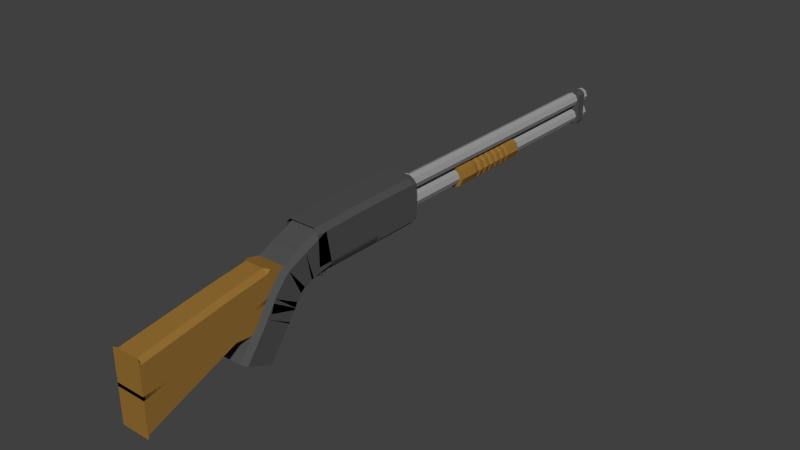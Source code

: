 # Source: LowPoly_Shotgun.blend  (saved by Blender 2.74.0; exported with 4.5.12 LTS)
import bpy
from mathutils import Matrix  # noqa: F401  (used for matrix-valued properties, if any)

bpy.ops.wm.read_factory_settings(use_empty=True)
scene = bpy.context.scene
scene.name = 'Scene'

# ---- collections
col_collection_1 = bpy.data.collections.new('Collection 1'); scene.collection.children.link(col_collection_1)

# ---- materials (node trees are filled in below, after node groups)
mat_metal = bpy.data.materials.new('Metal')
mat_metal.alpha_threshold = 0.0
mat_metal.use_transparent_shadow = False
mat_metal.diffuse_color = (0.08001, 0.08001, 0.08001, 1.0)
mat_metal.roughness = 0.5
mat_barrel = bpy.data.materials.new('Barrel')
mat_barrel.alpha_threshold = 0.0
mat_barrel.use_transparent_shadow = False
mat_barrel.diffuse_color = (0.3343, 0.3343, 0.3343, 1.0)
mat_barrel.roughness = 0.5
mat_woord = bpy.data.materials.new('Woord')
mat_woord.alpha_threshold = 0.0
mat_woord.use_transparent_shadow = False
mat_woord.diffuse_color = (0.305, 0.159, 0.0331, 1.0)
mat_woord.roughness = 0.5

# ---- material node trees

# ---- world
world_world = bpy.data.worlds.new('World'); scene.world = world_world
world_world.color = (0.05088, 0.05088, 0.05088)
world_world.use_sun_shadow = False
world_world.sun_shadow_jitter_overblur = 0.0
world_world.cycles.sampling_method = 'MANUAL'
world_world.cycles.sample_map_resolution = 256

# ---- meshes
me_cube = bpy.data.meshes.new('Cube')
me_cube.from_pydata([(-1.737e-08, 10.45, 4.941), (-1.737e-08, 9.314, 4.941), (0.2835, 10.45, 4.865), (0.2835, 9.314, 4.865), (0.491, 10.45, 4.657), (0.491, 9.314, 4.657), (0.567, 10.45, 4.374), (0.567, 9.314, 4.374), (0.491, 10.45, 4.09), (0.491, 9.314, 4.09), (0.2835, 10.45, 3.883), (0.2835, 9.314, 3.883), (6.824e-08, 10.45, 3.807), (6.824e-08, 9.314, 3.807), (-0.2835, 10.45, 3.883), (-0.2835, 9.314, 3.883), (-0.491, 10.45, 4.09), (-0.491, 9.314, 4.09), (-0.567, 10.45, 4.374), (-0.567, 9.314, 4.374), (-0.491, 10.45, 4.657), (-0.491, 9.314, 4.657), (-0.2835, 10.45, 4.865), (-0.2835, 9.314, 4.865), (-3.103e-08, 26.67, 4.805), (-3.103e-08, 9.863, 4.805), (0.2864, 26.67, 4.686), (0.2864, 9.863, 4.686), (0.405, 26.67, 4.4), (0.405, 9.863, 4.4), (0.2864, 26.67, 4.114), (0.2864, 9.863, 4.114), (-6.644e-08, 26.67, 3.995), (-6.644e-08, 9.863, 3.995), (-0.2864, 26.67, 4.114), (-0.2864, 9.863, 4.114), (-0.405, 26.67, 4.4), (-0.405, 9.863, 4.4), (-0.2864, 26.67, 4.686), (-0.2864, 9.863, 4.686), (-3.103e-08, 26.67, 3.805), (-3.103e-08, 9.863, 3.805), (0.2864, 26.67, 3.686), (0.2864, 9.863, 3.686), (0.405, 26.67, 3.4), (0.405, 9.863, 3.4), (0.2864, 26.67, 3.114), (0.2864, 9.863, 3.114), (-6.644e-08, 26.67, 2.995), (-6.644e-08, 9.863, 2.995), (-0.2864, 26.67, 3.114), (-0.2864, 9.863, 3.114), (-0.405, 26.67, 3.4), (-0.405, 9.863, 3.4), (-0.2864, 26.67, 3.686), (-0.2864, 9.863, 3.686), (-0.5, 25.6, 3.088), (-0.3118, 25.6, 2.9), (-0.3118, 25.6, 4.9), (-0.5, 25.6, 4.712), (-0.3118, 26.16, 2.9), (-0.5, 26.16, 3.088), (-0.5, 26.16, 4.712), (-0.3118, 26.16, 4.9), (0.3118, 25.6, 2.9), (0.5, 25.6, 3.088), (0.5, 25.6, 4.712), (0.3118, 25.6, 4.9), (0.5, 26.16, 3.088), (0.3118, 26.16, 2.9), (0.3118, 26.16, 4.9), (0.5, 26.16, 4.712), (-3.103e-08, 25.67, 4.805), (0.2864, 25.67, 4.686), (0.405, 25.67, 4.4), (0.2864, 25.67, 4.114), (-6.644e-08, 25.67, 3.995), (-0.2864, 25.67, 4.114), (-0.405, 25.67, 4.4), (-0.2864, 25.67, 4.686), (-2.086e-08, 15.48, 4.0), (-2.086e-08, 14.28, 4.0), (0.4243, 15.48, 3.824), (0.4243, 14.28, 3.824), (0.6, 15.48, 3.4), (0.6, 14.28, 3.4), (0.4243, 15.48, 2.976), (0.4243, 14.28, 2.976), (-7.332e-08, 15.48, 2.8), (-7.332e-08, 14.28, 2.8), (-0.4243, 15.48, 2.976), (-0.4243, 14.28, 2.976), (-0.6, 15.48, 3.4), (-0.6, 14.28, 3.4), (-0.4243, 15.48, 3.824), (-0.4243, 14.28, 3.824), (-2.436e-08, 15.68, 3.94), (0.3818, 15.68, 3.782), (0.54, 15.68, 3.4), (0.3818, 15.68, 3.018), (-7.157e-08, 15.68, 2.86), (-0.3818, 15.68, 3.018), (-0.54, 15.68, 3.4), (-0.3818, 15.68, 3.782), (-2.436e-08, 15.78, 3.94), (0.3818, 15.78, 3.782), (0.54, 15.78, 3.4), (0.3818, 15.78, 3.018), (-7.157e-08, 15.78, 2.86), (-0.3818, 15.78, 3.018), (-0.54, 15.78, 3.4), (-0.3818, 15.78, 3.782), (-2.121e-08, 15.88, 3.994), (0.42, 15.88, 3.82), (0.594, 15.88, 3.4), (0.42, 15.88, 2.98), (-7.314e-08, 15.88, 2.806), (-0.42, 15.88, 2.98), (-0.594, 15.88, 3.4), (-0.42, 15.88, 3.82), (-2.121e-08, 16.08, 3.994), (0.42, 16.08, 3.82), (0.594, 16.08, 3.4), (0.42, 16.08, 2.98), (-7.314e-08, 16.08, 2.806), (-0.42, 16.08, 2.98), (-0.594, 16.08, 3.4), (-0.42, 16.08, 3.82), (-2.431e-08, 16.18, 3.935), (0.378, 16.18, 3.778), (0.5346, 16.18, 3.4), (0.378, 16.18, 3.022), (-7.104e-08, 16.18, 2.865), (-0.378, 16.18, 3.022), (-0.5346, 16.18, 3.4), (-0.378, 16.18, 3.778), (-2.431e-08, 16.28, 3.935), (0.378, 16.28, 3.778), (0.5346, 16.28, 3.4), (0.378, 16.28, 3.022), (-7.104e-08, 16.28, 2.865), (-0.378, 16.28, 3.022), (-0.5346, 16.28, 3.4), (-0.378, 16.28, 3.778), (-2.003e-08, 16.38, 3.988), (0.4158, 16.38, 3.816), (0.5881, 16.38, 3.4), (0.4158, 16.38, 2.984), (-7.144e-08, 16.38, 2.812), (-0.4158, 16.38, 2.984), (-0.5881, 16.38, 3.4), (-0.4158, 16.38, 3.816), (-2.003e-08, 16.58, 3.988), (0.4158, 16.58, 3.816), (0.5881, 16.58, 3.4), (0.4158, 16.58, 2.984), (-7.144e-08, 16.58, 2.812), (-0.4158, 16.58, 2.984), (-0.5881, 16.58, 3.4), (-0.4158, 16.58, 3.816), (-2.362e-08, 16.68, 3.929), (0.3742, 16.68, 3.774), (0.5293, 16.68, 3.4), (0.3742, 16.68, 3.026), (-6.988e-08, 16.68, 2.871), (-0.3742, 16.68, 3.026), (-0.5293, 16.68, 3.4), (-0.3742, 16.68, 3.774), (-2.362e-08, 16.78, 3.929), (0.3742, 16.78, 3.774), (0.5293, 16.78, 3.4), (0.3742, 16.78, 3.026), (-6.988e-08, 16.78, 2.871), (-0.3742, 16.78, 3.026), (-0.5293, 16.78, 3.4), (-0.3742, 16.78, 3.774), (-2.113e-08, 16.88, 3.982), (0.4117, 16.88, 3.812), (0.5822, 16.88, 3.4), (0.4117, 16.88, 2.988), (-7.203e-08, 16.88, 2.818), (-0.4117, 16.88, 2.988), (-0.5822, 16.88, 3.4), (-0.4117, 16.88, 3.812), (-2.113e-08, 17.08, 3.982), (0.4117, 17.08, 3.812), (0.5822, 17.08, 3.4), (0.4117, 17.08, 2.988), (-7.203e-08, 17.08, 2.818), (-0.4117, 17.08, 2.988), (-0.5822, 17.08, 3.4), (-0.4117, 17.08, 3.812), (-2.424e-08, 17.18, 3.924), (0.3705, 17.18, 3.77), (0.524, 17.18, 3.4), (0.3705, 17.18, 3.03), (-7.004e-08, 17.18, 2.876), (-0.3705, 17.18, 3.03), (-0.524, 17.18, 3.4), (-0.3705, 17.18, 3.77), (-2.424e-08, 17.28, 3.924), (0.3705, 17.28, 3.77), (0.524, 17.28, 3.4), (0.3705, 17.28, 3.03), (-7.004e-08, 17.28, 2.876), (-0.3705, 17.28, 3.03), (-0.524, 17.28, 3.4), (-0.3705, 17.28, 3.77), (-2.07e-08, 17.38, 3.976), (0.4075, 17.38, 3.808), (0.5764, 17.38, 3.4), (0.4075, 17.38, 2.992), (-7.109e-08, 17.38, 2.824), (-0.4075, 17.38, 2.992), (-0.5764, 17.38, 3.4), (-0.4075, 17.38, 3.808), (-2.07e-08, 17.58, 3.976), (0.4075, 17.58, 3.808), (0.5764, 17.58, 3.4), (0.4075, 17.58, 2.992), (-7.109e-08, 17.58, 2.824), (-0.4075, 17.58, 2.992), (-0.5764, 17.58, 3.4), (-0.4075, 17.58, 3.808), (-2.347e-08, 17.68, 3.919), (0.3668, 17.68, 3.767), (0.5187, 17.68, 3.4), (0.3668, 17.68, 3.033), (-6.882e-08, 17.68, 2.881), (-0.3668, 17.68, 3.033), (-0.5187, 17.68, 3.4), (-0.3668, 17.68, 3.767), (-2.347e-08, 17.78, 3.919), (0.3668, 17.78, 3.767), (0.5187, 17.78, 3.4), (0.3668, 17.78, 3.033), (-6.882e-08, 17.78, 2.881), (-0.3668, 17.78, 3.033), (-0.5187, 17.78, 3.4), (-0.3668, 17.78, 3.767), (-2.06e-08, 17.88, 3.971), (0.4035, 17.88, 3.803), (0.5706, 17.88, 3.4), (0.4035, 17.88, 2.997), (-7.049e-08, 17.88, 2.829), (-0.4035, 17.88, 2.997), (-0.5706, 17.88, 3.4), (-0.4035, 17.88, 3.803), (-2.06e-08, 18.08, 3.971), (0.4035, 18.08, 3.803), (0.5706, 18.08, 3.4), (0.4035, 18.08, 2.997), (-7.049e-08, 18.08, 2.829), (-0.4035, 18.08, 2.997), (-0.5706, 18.08, 3.4), (-0.4035, 18.08, 3.803), (-2.413e-08, 18.18, 3.914), (0.3631, 18.18, 3.763), (0.5135, 18.18, 3.4), (0.3631, 18.18, 3.037), (-6.903e-08, 18.18, 2.886), (-0.3631, 18.18, 3.037), (-0.5135, 18.18, 3.4), (-0.3631, 18.18, 3.763), (-2.413e-08, 18.28, 3.914), (0.3631, 18.28, 3.763), (0.5135, 18.28, 3.4), (0.3631, 18.28, 3.037), (-6.903e-08, 18.28, 2.886), (-0.3631, 18.28, 3.037), (-0.5135, 18.28, 3.4), (-0.3631, 18.28, 3.763), (-2.096e-08, 18.38, 3.965), (0.3994, 18.38, 3.799), (0.5649, 18.38, 3.4), (0.3994, 18.38, 3.001), (-7.034e-08, 18.38, 2.835), (-0.3994, 18.38, 3.001), (-0.5649, 18.38, 3.4), (-0.3994, 18.38, 3.799), (-2.096e-08, 19.38, 3.965), (0.3994, 19.38, 3.799), (0.5649, 19.38, 3.4), (0.3994, 19.38, 3.001), (-7.034e-08, 19.38, 2.835), (-0.3994, 19.38, 3.001), (-0.5649, 19.38, 3.4), (-0.3994, 19.38, 3.799), (-2.794e-08, 19.38, 3.852), (0.3195, 19.38, 3.72), (0.4519, 19.38, 3.4), (0.3195, 19.38, 3.08), (-6.745e-08, 19.38, 2.948), (-0.3195, 19.38, 3.08), (-0.4519, 19.38, 3.4), (-0.3195, 19.38, 3.72), (-2.794e-08, 19.48, 3.852), (0.3195, 19.48, 3.72), (0.4519, 19.48, 3.4), (0.3195, 19.48, 3.08), (-6.745e-08, 19.48, 2.948), (-0.3195, 19.48, 3.08), (-0.4519, 19.48, 3.4), (-0.3195, 19.48, 3.72), (-0.7532, -1.713, 0.3387), (-1.0, -1.486, 0.2345), (-1.0, -0.2476, 1.867), (-0.7532, -0.4748, 1.971), (-1.0, -0.1249, -0.3897), (-0.7532, 0.1049, -0.4951), (-0.7532, 1.343, 1.137), (-1.0, 1.113, 1.243), (1.0, -1.486, 0.2345), (0.7532, -1.713, 0.3387), (0.7532, -0.4748, 1.971), (1.0, -0.2476, 1.867), (0.7532, 0.1049, -0.4951), (1.0, -0.1249, -0.3897), (1.0, 1.113, 1.243), (0.7532, 1.343, 1.137), (-1.0, -0.1807, 1.994), (-0.7532, -0.3913, 2.129), (-0.7532, 1.291, 1.047), (-1.0, 1.083, 1.181), (1.0, 1.083, 1.181), (0.7532, 1.291, 1.047), (0.7532, -0.3913, 2.129), (1.0, -0.1807, 1.994), (-1.0, 0.2245, 2.624), (-0.7532, 0.01378, 2.759), (-0.7532, 1.696, 1.678), (-1.0, 1.488, 1.811), (1.0, 1.488, 1.811), (0.7532, 1.696, 1.678), (0.7532, 0.01378, 2.759), (1.0, 0.2245, 2.624), (-1.0, 0.04639, 2.03), (-0.7532, -0.2016, 2.065), (-0.7532, 0.9299, 1.673), (-1.0, 1.534, 1.818), (1.0, 1.534, 1.818), (0.7532, 0.9299, 1.673), (0.7532, -0.2016, 2.065), (1.0, 0.04639, 2.03), (-1.0, 0.07371, 2.15), (-0.7532, -0.1651, 2.225), (-0.7532, 1.571, 1.623), (-1.0, 1.507, 1.697), (1.0, 1.507, 1.697), (0.7532, 1.571, 1.623), (0.7532, -0.1651, 2.225), (1.0, 0.07371, 2.15), (-1.0, 0.1851, 2.502), (-0.7532, -0.05376, 2.578), (-0.7532, 1.853, 1.975), (-1.0, 1.618, 2.05), (1.0, 1.618, 2.05), (0.7532, 1.853, 1.975), (0.7532, -0.05376, 2.578), (1.0, 0.1851, 2.502), (-1.0, 0.3408, 2.797), (-0.7532, 0.1482, 2.96), (-0.7532, 1.676, 1.669), (-1.0, 1.487, 1.828), (1.0, 1.487, 1.828), (0.7532, 1.676, 1.669), (0.7532, 0.1482, 2.96), (1.0, 0.3408, 2.797), (-1.0, 0.9422, 3.509), (-0.7532, 0.7495, 3.672), (-0.7532, 2.277, 2.38), (-1.0, 2.088, 2.54), (1.0, 2.088, 2.54), (0.7532, 2.277, 2.38), (0.7532, 0.7495, 3.672), (1.0, 0.9422, 3.509), (-1.0, 0.9909, 3.566), (-0.7532, 0.7983, 3.729), (-0.7532, 1.648, 2.328), (-1.0, 2.137, 2.597), (1.0, 2.137, 2.597), (0.7532, 1.648, 2.328), (0.7532, 0.7983, 3.729), (1.0, 0.9909, 3.566), (-1.0, 1.248, 3.762), (-0.7532, 1.142, 3.991), (-0.7532, 1.982, 2.176), (-1.0, 1.878, 2.4), (1.0, 1.878, 2.4), (0.7532, 1.982, 2.176), (0.7532, 1.142, 3.991), (1.0, 1.248, 3.762), (-1.0, 2.091, 4.152), (-0.7532, 1.985, 4.381), (-0.7532, 2.824, 2.566), (-1.0, 2.721, 2.79), (1.0, 2.721, 2.79), (0.7532, 2.824, 2.566), (0.7532, 1.985, 4.381), (1.0, 2.091, 4.152), (-1.0, 2.305, 4.226), (-0.7532, 2.256, 4.475), (-0.7532, 2.64, 2.512), (-1.0, 2.593, 2.754), (1.0, 2.593, 2.754), (0.7532, 2.64, 2.512), (0.7532, 2.256, 4.475), (1.0, 2.305, 4.226), (-1.0, 3.63, 4.784), (-0.7532, 3.587, 5.035), (-0.7532, 3.971, 2.773), (-1.0, 3.93, 3.016), (-1.0, 3.128, 2.656), (1.0, 3.93, 3.016), (0.7532, 3.971, 2.773), (1.0, 3.128, 2.656), (0.7532, 3.587, 5.035), (1.0, 3.63, 4.784), (-1.0, 3.127, 4.768), (-0.7532, 3.127, 5.042), (-1.0, 3.293, 2.663), (1.0, 3.293, 2.663), (0.7532, 3.127, 5.042), (1.0, 3.127, 4.768), (-1.0, 7.127, 4.869), (-0.7532, 7.127, 5.143), (0.7532, 7.127, 5.143), (1.0, 7.127, 4.869), (-1.0, 9.721, 4.869), (-0.7532, 9.721, 5.143), (-1.0, 9.721, 2.903), (1.0, 9.721, 2.903), (0.7532, 9.721, 5.143), (1.0, 9.721, 4.869), (0.651, 10.01, 2.656), (0.7532, 9.721, 2.656), (-0.7532, 9.721, 2.656), (-0.7532, 9.587, 2.656), (-0.7532, 9.721, 2.656), (0.7532, 9.587, 2.656), (0.7532, 9.721, 2.656), (0.8484, 9.721, 2.751), (-1.0, 10.01, 4.611), (-0.9037, 10.01, 4.857), (-0.7275, 10.01, 5.042), (-0.6312, 10.01, 5.143), (-0.5081, 10.01, 2.656), (-0.749, 10.01, 2.754), (-0.902, 10.01, 2.907), (-1.0, 10.01, 3.005), (1.0, 10.01, 3.148), (0.902, 10.01, 2.907), (0.5081, 10.01, 5.143), (0.7461, 10.01, 5.043), (0.905, 10.01, 4.875), (1.0, 10.01, 4.774), (-0.7532, 9.721, 5.143), (-0.8465, 9.721, 5.039), (-0.9064, 9.721, 4.973), (-1.0, 9.721, 4.869), (-1.0, 9.721, 2.903), (-0.902, 9.721, 2.805), (-0.8512, 9.721, 2.754), (-0.7532, 9.721, 2.656), (0.902, 9.721, 2.805), (1.0, 9.721, 2.903), (1.0, 9.721, 4.869), (0.9074, 9.721, 4.972), (0.8456, 9.721, 5.04), (0.7532, 9.721, 5.143), (-1.0, 3.239, 2.742), (1.0, 3.239, 2.742), (-1.0, 7.323, 2.903), (1.0, 7.323, 2.903), (-0.7899, 3.127, 2.693), (-0.7013, 3.127, 2.656), (-0.7963, 3.156, 2.657), (0.7013, 3.127, 2.656), (0.7899, 3.127, 2.693), (0.7963, 3.156, 2.657), (-0.7013, 7.127, 2.656), (-0.7899, 7.127, 2.693), (-0.7532, 7.179, 2.656), (0.7899, 7.127, 2.693), (0.7013, 7.127, 2.656), (0.7532, 7.179, 2.656), (-1.0, 3.127, 3.15), (-0.9801, 3.127, 3.05), (-1.0, 3.143, 3.049), (-0.8817, 3.127, 2.813), (-0.8251, 3.127, 2.728), (-0.902, 3.16, 2.758), (0.8251, 3.127, 2.728), (0.8817, 3.127, 2.813), (0.902, 3.16, 2.758), (0.9801, 3.127, 3.05), (1.0, 3.127, 3.15), (1.0, 3.143, 3.049), (-0.8251, 7.127, 2.728), (-0.8817, 7.127, 2.813), (-0.8878, 7.164, 2.79), (-0.9801, 7.127, 3.05), (-1.0, 7.127, 3.15), (-1.0, 7.164, 3.061), (1.0, 7.127, 3.15), (0.9801, 7.127, 3.05), (1.0, 7.164, 3.061), (0.8817, 7.127, 2.813), (0.8251, 7.127, 2.728), (0.8878, 7.164, 2.79), (-0.7532, 0.1536, 2.037), (-0.7532, 0.1536, 2.195), (0.7532, 0.1536, 2.195), (0.7532, 0.1536, 2.037), (-0.7532, 0.1536, 2.825), (0.7532, 0.1536, 2.825), (-0.7532, 0.1536, 2.644), (-0.7532, 0.1536, 3.026), (0.7532, 0.1536, 3.026), (0.7532, 0.1536, 2.644), (-0.7532, 0.1536, 3.738), (0.7532, 0.1536, 3.738), (-0.7532, 0.1536, 3.795), (0.7532, 0.1536, 3.795), (-0.8065, -6.742, 0.6752), (-0.8065, -6.742, 0.8444), (0.8065, -6.742, 0.8444), (0.8065, -6.742, 0.6752), (-0.8065, -6.742, 1.519), (0.8065, -6.742, 1.519), (-0.8065, -6.742, 1.325), (-0.8065, -6.742, 1.734), (0.8065, -6.742, 1.734), (0.8065, -6.742, 1.325), (-0.8065, -6.742, 2.496), (0.8065, -6.742, 2.496), (-0.8065, -6.742, 2.558), (0.8065, -6.742, 2.558), (-0.8065, -6.822, 0.6752), (-0.8065, -6.822, 0.8444), (0.8065, -6.822, 0.8444), (0.8065, -6.822, 0.6752), (-0.8065, -6.822, 1.519), (0.8065, -6.822, 1.519), (-0.8065, -6.822, 1.325), (-0.8065, -6.822, 1.734), (0.8065, -6.822, 1.734), (0.8065, -6.822, 1.325), (-0.8065, -6.822, 2.496), (0.8065, -6.822, 2.496), (-0.8065, -6.822, 2.558), (0.8065, -6.822, 2.558), (-0.8065, -6.822, 3.23), (0.8065, -6.822, 3.23), (0.8065, -6.822, -0.5814), (-0.8065, -6.822, -0.5814), (-0.7532, 0.1536, 3.989), (-0.5182, 0.1536, 4.226), (-0.7532, 0.384, 4.171), (0.5182, 0.1536, 4.226), (0.7532, 0.1536, 3.989), (0.7532, 0.3822, 4.172), (-0.5715, -6.742, 3.23), (-0.8065, -6.742, 2.993), (-0.8065, -6.822, 3.23), (0.8065, -6.742, 2.993), (0.5715, -6.742, 3.23), (0.8065, -6.822, 3.23), (0.7532, 0.3033, 1.287), (0.5182, 0.3494, 1.056), (-0.5182, 0.3494, 1.056), (-0.7532, 0.3033, 1.287), (0.5715, -6.742, -0.5814), (0.8065, -6.742, -0.344), (0.8065, -6.822, -0.5814), (-0.8065, -6.742, -0.344), (-0.5715, -6.742, -0.5814), (-0.8065, -6.822, -0.5814), (0.7673, -1.935, 1.677), (-0.7673, -1.935, 2.48), (0.7673, -1.935, 2.48), (0.7673, -1.935, 1.838), (-0.7673, -1.935, 1.677), (-0.7673, -1.935, 1.838), (0.5323, -1.791, 1.304), (0.7673, -1.825, 1.536), (-0.7673, -1.825, 1.536), (-0.5323, -1.791, 1.304), (-0.7673, -1.937, 3.468), (-0.7673, -1.937, 3.409), (-0.7673, -1.937, 2.684), (-0.7673, -1.937, 2.294), (0.7673, -1.937, 2.294), (0.7673, -1.937, 3.468), (0.7673, -1.937, 3.409), (0.7673, -1.937, 2.684), (-0.5323, -1.937, 3.962), (-0.7673, -1.937, 3.725), (0.7673, -1.937, 3.725), (0.5323, -1.937, 3.962)], [], [(304, 305, 308, 309, 316, 317, 312, 313), (319, 310, 322, 325), (315, 318, 324, 327), (329, 321, 511, 514), (314, 307, 304, 313), (311, 306, 320, 323), (323, 320, 328, 331), (334, 329, 514, 515), (318, 315, 312, 317), (310, 319, 316, 309), (329, 334, 342, 337), (327, 324, 332, 335), (325, 322, 330, 333), (337, 342, 350, 345), (333, 330, 338, 341), (347, 344, 352, 355), (345, 350, 358, 353), (341, 338, 346, 349), (355, 352, 360, 363), (314, 326, 512, 513), (351, 348, 356, 359), (349, 346, 354, 357), (363, 360, 368, 371), (361, 353, 516, 517), (359, 356, 364, 367), (357, 354, 362, 365), (371, 368, 376, 379), (307, 314, 513, 510), (367, 364, 372, 375), (365, 362, 370, 373), (379, 387, 384), (377, 369, 520, 522), (375, 372, 380, 383), (373, 370, 378, 381), (387, 384, 392, 395), (385, 390, 398, 393), (381, 378, 386, 389), (395, 392, 400, 403), (393, 398, 406, 401), (391, 388, 396, 399), (389, 386, 394, 397), (403, 400, 408, 411), (401, 406, 416, 409), (399, 396, 404, 407), (397, 394, 402, 405), (477, 475, 480, 484), (409, 416, 422, 419), (407, 404, 413, 417), (405, 402, 410, 414), (479, 478, 492, 494, 471, 421), (419, 422, 426, 425), (483, 485, 439, 441, 431, 473, 509, 508), (490, 498, 481, 474), (425, 426, 432, 429), (500, 499, 501, 503, 472), (415, 414, 410, 412, 420, 476, 475, 477, 479, 421), (443, 458, 457, 444), (506, 505, 507, 509, 473), (435, 440, 436, 463, 446, 434), (447, 462, 461, 448), (432, 433, 466, 467, 468, 469), (467, 454, 453, 468), (0, 1, 3, 2), (2, 3, 5, 4), (4, 5, 7, 6), (6, 7, 9, 8), (8, 9, 11, 10), (10, 11, 13, 12), (12, 13, 15, 14), (14, 15, 17, 16), (16, 17, 19, 18), (18, 19, 21, 20), (3, 1, 23, 21, 19, 17, 15, 13, 11, 9, 7, 5), (22, 23, 1, 0), (20, 21, 23, 22), (0, 2, 4, 6, 8, 10, 12, 14, 16, 18, 20, 22), (72, 25, 27, 73), (73, 27, 29, 74), (74, 29, 31, 75), (75, 31, 33, 76), (76, 33, 35, 77), (77, 35, 37, 78), (27, 25, 39, 37, 35, 33, 31, 29), (79, 39, 25, 72), (78, 37, 39, 79), (24, 26, 28, 30, 32, 34, 36, 38), (40, 41, 43, 42), (42, 43, 45, 44), (44, 45, 47, 46), (46, 47, 49, 48), (48, 49, 51, 50), (50, 51, 53, 52), (43, 41, 55, 53, 51, 49, 47, 45), (54, 55, 41, 40), (52, 53, 55, 54), (40, 42, 44, 46, 48, 50, 52, 54), (57, 60, 69, 64), (71, 66, 65, 68), (67, 70, 63, 58), (66, 67, 58, 59, 56, 57, 64, 65), (62, 63, 70, 71, 68, 69, 60, 61), (58, 63, 62, 59), (60, 57, 56, 61), (70, 67, 66, 71), (64, 69, 68, 65), (59, 62, 61, 56), (36, 78, 79, 38), (38, 79, 72, 24), (34, 77, 78, 36), (32, 76, 77, 34), (30, 75, 76, 32), (28, 74, 75, 30), (26, 73, 74, 28), (24, 72, 73, 26), (80, 81, 83, 82), (82, 83, 85, 84), (84, 85, 87, 86), (86, 87, 89, 88), (88, 89, 91, 90), (90, 91, 93, 92), (83, 81, 95, 93, 91, 89, 87, 85), (94, 95, 81, 80), (92, 93, 95, 94), (94, 80, 96, 103), (103, 96, 104, 111), (92, 94, 103, 102), (90, 92, 102, 101), (88, 90, 101, 100), (86, 88, 100, 99), (84, 86, 99, 98), (82, 84, 98, 97), (80, 82, 97, 96), (111, 104, 112, 119), (102, 103, 111, 110), (101, 102, 110, 109), (100, 101, 109, 108), (99, 100, 108, 107), (98, 99, 107, 106), (97, 98, 106, 105), (96, 97, 105, 104), (119, 112, 120, 127), (110, 111, 119, 118), (109, 110, 118, 117), (108, 109, 117, 116), (107, 108, 116, 115), (106, 107, 115, 114), (105, 106, 114, 113), (104, 105, 113, 112), (127, 120, 128, 135), (118, 119, 127, 126), (117, 118, 126, 125), (116, 117, 125, 124), (115, 116, 124, 123), (114, 115, 123, 122), (113, 114, 122, 121), (112, 113, 121, 120), (135, 128, 136, 143), (126, 127, 135, 134), (125, 126, 134, 133), (124, 125, 133, 132), (123, 124, 132, 131), (122, 123, 131, 130), (121, 122, 130, 129), (120, 121, 129, 128), (143, 136, 144, 151), (134, 135, 143, 142), (133, 134, 142, 141), (132, 133, 141, 140), (131, 132, 140, 139), (130, 131, 139, 138), (129, 130, 138, 137), (128, 129, 137, 136), (151, 144, 152, 159), (142, 143, 151, 150), (141, 142, 150, 149), (140, 141, 149, 148), (139, 140, 148, 147), (138, 139, 147, 146), (137, 138, 146, 145), (136, 137, 145, 144), (159, 152, 160, 167), (150, 151, 159, 158), (149, 150, 158, 157), (148, 149, 157, 156), (147, 148, 156, 155), (146, 147, 155, 154), (145, 146, 154, 153), (144, 145, 153, 152), (167, 160, 168, 175), (158, 159, 167, 166), (157, 158, 166, 165), (156, 157, 165, 164), (155, 156, 164, 163), (154, 155, 163, 162), (153, 154, 162, 161), (152, 153, 161, 160), (175, 168, 176, 183), (166, 167, 175, 174), (165, 166, 174, 173), (164, 165, 173, 172), (163, 164, 172, 171), (162, 163, 171, 170), (161, 162, 170, 169), (160, 161, 169, 168), (183, 176, 184, 191), (174, 175, 183, 182), (173, 174, 182, 181), (172, 173, 181, 180), (171, 172, 180, 179), (170, 171, 179, 178), (169, 170, 178, 177), (168, 169, 177, 176), (191, 184, 192, 199), (182, 183, 191, 190), (181, 182, 190, 189), (180, 181, 189, 188), (179, 180, 188, 187), (178, 179, 187, 186), (177, 178, 186, 185), (176, 177, 185, 184), (199, 192, 200, 207), (190, 191, 199, 198), (189, 190, 198, 197), (188, 189, 197, 196), (187, 188, 196, 195), (186, 187, 195, 194), (185, 186, 194, 193), (184, 185, 193, 192), (207, 200, 208, 215), (198, 199, 207, 206), (197, 198, 206, 205), (196, 197, 205, 204), (195, 196, 204, 203), (194, 195, 203, 202), (193, 194, 202, 201), (192, 193, 201, 200), (215, 208, 216, 223), (206, 207, 215, 214), (205, 206, 214, 213), (204, 205, 213, 212), (203, 204, 212, 211), (202, 203, 211, 210), (201, 202, 210, 209), (200, 201, 209, 208), (223, 216, 224, 231), (214, 215, 223, 222), (213, 214, 222, 221), (212, 213, 221, 220), (211, 212, 220, 219), (210, 211, 219, 218), (209, 210, 218, 217), (208, 209, 217, 216), (231, 224, 232, 239), (222, 223, 231, 230), (221, 222, 230, 229), (220, 221, 229, 228), (219, 220, 228, 227), (218, 219, 227, 226), (217, 218, 226, 225), (216, 217, 225, 224), (239, 232, 240, 247), (230, 231, 239, 238), (229, 230, 238, 237), (228, 229, 237, 236), (227, 228, 236, 235), (226, 227, 235, 234), (225, 226, 234, 233), (224, 225, 233, 232), (247, 240, 248, 255), (238, 239, 247, 246), (237, 238, 246, 245), (236, 237, 245, 244), (235, 236, 244, 243), (234, 235, 243, 242), (233, 234, 242, 241), (232, 233, 241, 240), (255, 248, 256, 263), (246, 247, 255, 254), (245, 246, 254, 253), (244, 245, 253, 252), (243, 244, 252, 251), (242, 243, 251, 250), (241, 242, 250, 249), (240, 241, 249, 248), (263, 256, 264, 271), (254, 255, 263, 262), (253, 254, 262, 261), (252, 253, 261, 260), (251, 252, 260, 259), (250, 251, 259, 258), (249, 250, 258, 257), (248, 249, 257, 256), (271, 264, 272, 279), (262, 263, 271, 270), (261, 262, 270, 269), (260, 261, 269, 268), (259, 260, 268, 267), (258, 259, 267, 266), (257, 258, 266, 265), (256, 257, 265, 264), (279, 272, 280, 287), (270, 271, 279, 278), (269, 270, 278, 277), (268, 269, 277, 276), (267, 268, 276, 275), (266, 267, 275, 274), (265, 266, 274, 273), (264, 265, 273, 272), (287, 280, 288, 295), (278, 279, 287, 286), (277, 278, 286, 285), (276, 277, 285, 284), (275, 276, 284, 283), (274, 275, 283, 282), (273, 274, 282, 281), (272, 273, 281, 280), (295, 288, 296, 303), (286, 287, 295, 294), (285, 286, 294, 293), (284, 285, 293, 292), (283, 284, 292, 291), (282, 283, 291, 290), (281, 282, 290, 289), (280, 281, 289, 288), (296, 297, 298, 299, 300, 301, 302, 303), (294, 295, 303, 302), (293, 294, 302, 301), (292, 293, 301, 300), (291, 292, 300, 299), (290, 291, 299, 298), (289, 290, 298, 297), (288, 289, 297, 296), (410, 411, 412), (413, 414, 415), (478, 483, 508, 492), (384, 379, 376), (427, 504, 506, 473, 431, 433), (452, 453, 454, 455, 450, 451, 434, 446, 447, 448, 449, 442, 443, 444, 445), (304, 307, 306, 305), (310, 309, 308, 311), (318, 317, 316, 319), (314, 313, 312, 315), (320, 306, 307, 321), (315, 327, 326, 314), (319, 325, 324, 318), (311, 323, 322, 310), (328, 320, 321, 329), (327, 335, 334, 326), (325, 333, 332, 324), (323, 331, 330, 322), (336, 328, 329, 337), (335, 343, 342, 334), (333, 341, 340, 332), (331, 339, 338, 330), (344, 336, 337, 345), (343, 351, 350, 342), (341, 349, 348, 340), (339, 347, 346, 338), (352, 344, 345, 353), (351, 359, 358, 350), (349, 357, 356, 348), (347, 355, 354, 346), (360, 352, 353, 361), (359, 367, 366, 358), (357, 365, 364, 356), (355, 363, 362, 354), (368, 360, 361, 369), (367, 375, 374, 366), (365, 373, 372, 364), (363, 371, 370, 362), (376, 368, 369, 377), (375, 383, 382, 374), (373, 381, 380, 372), (371, 379, 378, 370), (384, 376, 377, 385), (383, 391, 390, 382), (381, 389, 388, 380), (379, 387, 386, 378), (392, 384, 385, 393), (391, 399, 398, 390), (389, 397, 396, 388), (387, 395, 394, 386), (400, 392, 393, 401), (399, 407, 406, 398), (397, 405, 404, 396), (395, 403, 402, 394), (408, 400, 401, 409), (407, 417, 416, 406), (405, 414, 413, 404), (403, 411, 410, 402), (418, 408, 409, 419), (417, 423, 422, 416), (424, 418, 419, 425), (423, 427, 426, 422), (485, 484, 480, 482, 437, 439), (494, 493, 495, 497, 471), (428, 424, 425, 429), (427, 433, 432, 426), (431, 441, 440, 435, 464, 465), (498, 500, 472, 430, 438, 437, 482, 481), (306, 311, 308, 305), (460, 430, 428, 459, 442, 449), (428, 429, 456, 457, 458, 459), (451, 464, 435, 434), (466, 433, 431, 465, 450, 455), (456, 429, 432, 469, 452, 445), (436, 437, 438), (439, 440, 441), (436, 440, 439, 437), (442, 459, 458, 443), (456, 445, 444, 457), (466, 455, 454, 467), (452, 469, 468, 453), (446, 463, 462, 447), (460, 449, 448, 461), (450, 465, 464, 451), (436, 438, 430, 460, 461, 462, 463), (487, 501, 499, 489), (505, 495, 493, 507), (472, 503, 502, 424, 428, 430), (423, 496, 504, 427), (486, 418, 424, 502), (488, 487, 489, 491, 470), (474, 475, 476), (477, 478, 479), (480, 481, 482), (483, 484, 485), (486, 487, 488), (489, 490, 491), (492, 493, 494), (495, 496, 497), (498, 499, 500), (501, 502, 503), (504, 505, 506), (507, 508, 509), (477, 484, 483, 478), (480, 475, 474, 481), (504, 496, 495, 505), (492, 508, 507, 493), (486, 502, 501, 487), (498, 490, 489, 499), (470, 491, 490, 474, 476, 420), (588, 589, 534, 536), (390, 385, 558, 557, 559, 561), (574, 573, 527, 541, 554), (578, 581, 526, 527), (580, 579, 528, 529), (581, 580, 529, 526), (374, 382, 523, 521), (358, 366, 518, 519), (599, 596, 562, 566), (369, 361, 517, 520), (326, 334, 515, 512), (353, 358, 519, 516), (321, 307, 510, 511), (593, 598, 565, 537), (366, 374, 521, 518), (385, 377, 522, 556, 558), (535, 537, 551, 549), (510, 513, 568, 569, 570, 571), (525, 524, 538, 539), (528, 525, 539, 542), (530, 533, 547, 544), (531, 530, 544, 545), (382, 390, 561, 560, 523), (589, 590, 531, 534), (590, 591, 530, 531), (591, 592, 533, 530), (579, 583, 525, 528), (583, 582, 524, 525), (564, 563, 536, 550, 552), (594, 593, 537, 535), (595, 594, 535, 532), (592, 595, 532, 533), (578, 527, 573, 585), (534, 531, 545, 548), (582, 510, 571, 586), (587, 584, 572, 576), (538, 541, 540, 539), (539, 540, 543, 542), (544, 547, 546, 545), (545, 546, 549, 548), (548, 549, 551, 550), (550, 551, 553, 552), (541, 538, 555, 554), (532, 535, 549, 546), (577, 576, 572, 574, 554, 555), (533, 532, 546, 547), (526, 529, 543, 540), (529, 528, 542, 543), (527, 526, 540, 541), (524, 575, 577, 555, 538), (567, 566, 562, 564, 552, 553), (536, 534, 548, 550), (537, 565, 567, 553, 551), (556, 557, 558), (559, 560, 561), (562, 563, 564), (565, 566, 567), (572, 573, 574), (575, 576, 577), (596, 557, 556, 597), (598, 560, 559, 599), (584, 569, 568, 585), (586, 571, 570, 587), (597, 588, 536, 563), (575, 586, 587, 576), (572, 584, 585, 573), (570, 569, 584, 587), (524, 582, 586, 575), (513, 578, 585, 568), (511, 510, 582, 583), (514, 511, 583, 579), (512, 515, 580, 581), (515, 514, 579, 580), (513, 512, 581, 578), (556, 522, 588, 597), (565, 598, 599, 566), (562, 596, 597, 563), (519, 518, 595, 592), (518, 521, 594, 595), (521, 523, 593, 594), (516, 519, 592, 591), (517, 516, 591, 590), (520, 517, 590, 589), (523, 560, 598, 593), (559, 557, 596, 599), (522, 520, 589, 588), (391, 380, 383)])
me_cube.polygons.foreach_set('material_index', [0, 0, 0, 0, 0, 0, 0, 0, 0, 0, 0, 0, 0, 0, 0, 0, 0, 0, 0, 0, 0, 0, 0, 0, 0, 0, 0, 0, 0, 0, 0, 2, 0, 0, 0, 0, 0, 0, 0, 0, 0, 0, 0, 0, 0, 0, 0, 0, 0, 0, 0, 0, 0, 0, 0, 0, 0, 0, 0, 0, 0, 0, 1, 1, 1, 1, 1, 1, 1, 1, 1, 1, 1, 1, 1, 1, 1, 1, 1, 1, 1, 1, 1, 1, 1, 1, 1, 1, 1, 1, 1, 1, 1, 1, 1, 1, 0, 0, 0, 0, 0, 0, 0, 0, 0, 0, 1, 1, 1, 1, 1, 1, 1, 1, 2, 2, 2, 2, 2, 2, 2, 2, 2, 2, 2, 2, 2, 2, 2, 2, 2, 2, 2, 2, 2, 2, 2, 2, 2, 2, 2, 2, 2, 2, 2, 2, 2, 2, 2, 2, 2, 2, 2, 2, 2, 2, 2, 2, 2, 2, 2, 2, 2, 2, 2, 2, 2, 2, 2, 2, 2, 2, 2, 2, 2, 2, 2, 2, 2, 2, 2, 2, 2, 2, 2, 2, 2, 2, 2, 2, 2, 2, 2, 2, 2, 2, 2, 2, 2, 2, 2, 2, 2, 2, 2, 2, 2, 2, 2, 2, 2, 2, 2, 2, 2, 2, 2, 2, 2, 2, 2, 2, 2, 2, 2, 2, 2, 2, 2, 2, 2, 2, 2, 2, 2, 2, 2, 2, 2, 2, 2, 2, 2, 2, 2, 2, 2, 2, 2, 2, 2, 2, 2, 2, 2, 2, 2, 2, 2, 2, 2, 2, 2, 2, 2, 2, 2, 2, 2, 2, 2, 2, 2, 2, 2, 2, 2, 2, 2, 2, 2, 2, 2, 2, 2, 2, 2, 2, 2, 2, 2, 2, 2, 2, 2, 2, 2, 2, 2, 2, 2, 2, 2, 2, 2, 2, 2, 2, 2, 2, 2, 2, 2, 2, 2, 2, 2, 2, 2, 2, 2, 2, 2, 2, 2, 2, 2, 2, 2, 2, 2, 2, 0, 0, 0, 0, 0, 0, 0, 0, 0, 0, 0, 0, 0, 0, 0, 0, 0, 0, 0, 2, 0, 0, 0, 2, 0, 0, 0, 2, 0, 0, 0, 0, 0, 0, 0, 0, 0, 0, 0, 0, 0, 0, 0, 0, 0, 0, 0, 0, 0, 0, 0, 0, 0, 0, 0, 0, 0, 0, 0, 0, 0, 0, 0, 0, 0, 0, 0, 0, 0, 0, 0, 0, 0, 0, 0, 0, 0, 0, 0, 0, 0, 0, 0, 0, 0, 0, 0, 0, 0, 0, 0, 0, 0, 0, 0, 0, 0, 0, 0, 0, 0, 0, 0, 0, 0, 0, 0, 0, 0, 0, 2, 2, 2, 2, 0, 2, 2, 2, 2, 2, 2, 0, 0, 2, 2, 2, 2, 0, 2, 2, 0, 2, 2, 2, 2, 0, 2, 2, 2, 2, 2, 2, 2, 2, 2, 2, 2, 2, 2, 2, 2, 2, 2, 2, 2, 2, 2, 0, 2, 2, 2, 2, 2, 2, 2, 2, 2, 2, 2, 2, 2, 2, 2, 2, 2, 2, 2, 2, 2, 2, 2, 2, 0, 2, 2, 2, 2, 2, 2, 2, 0, 2, 2, 2, 2, 2, 0])
me_cube.materials.append(mat_metal)
me_cube.materials.append(mat_barrel)
me_cube.materials.append(mat_woord)
me_cube.use_remesh_preserve_volume = False
me_cube.use_remesh_preserve_attributes = False
me_cube.use_mirror_vertex_groups = False
me_cube.update()

# ---- objects
ob_cube = bpy.data.objects.new('Cube', me_cube)

# ---- transforms, parenting, visibility, modifiers, constraints
ob_cube.location = (0.0, 0.0, 0.0)
ob_cube.lineart.crease_threshold = 0.0

# ---- collection membership
col_collection_1.objects.link(ob_cube)

# ---- scene / render settings (as saved in the file)
scene.frame_start = 1; scene.frame_end = 250; scene.frame_set(2)
scene.render.engine = 'BLENDER_EEVEE_NEXT'
scene.render.resolution_percentage = 50
scene.render.dither_intensity = 0.0
scene.cycles.use_denoising = False
scene.cycles.samples = 10
scene.cycles.sampling_pattern = 'TABULATED_SOBOL'
scene.cycles.light_sampling_threshold = 0.0
scene.cycles.use_adaptive_sampling = False
scene.cycles.use_light_tree = False
scene.cycles.blur_glossy = 0.0
scene.cycles.pixel_filter_type = 'GAUSSIAN'
scene.cycles.sample_clamp_indirect = 0.0
scene.view_settings.view_transform = 'Standard'
bpy.context.view_layer.update()

# ---- added for rendering (the .blend has no active camera and no usable light): camera, sun
cam_auto = bpy.data.cameras.new('AutoCamera')
cam_auto.lens = 50.0
cam_auto.sensor_width = 36.0
cam_auto.clip_end = 1000.0
ob_auto_camera = bpy.data.objects.new('AutoCamera', cam_auto)
scene.collection.objects.link(ob_auto_camera)
ob_auto_camera.location = (31.494, -27.867, 27.476)
ob_auto_camera.rotation_euler = (1.09748, -7.21219e-08, 0.694738)
scene.camera = ob_auto_camera
light_auto_sun = bpy.data.lights.new('AutoSun', 'SUN')
light_auto_sun.energy = 3.0
light_auto_sun.angle = 0.0523599
ob_auto_sun = bpy.data.objects.new('AutoSun', light_auto_sun)
scene.collection.objects.link(ob_auto_sun)
ob_auto_sun.rotation_euler = (0.872665, 0.174533, 0.523599)
bpy.context.view_layer.update()
